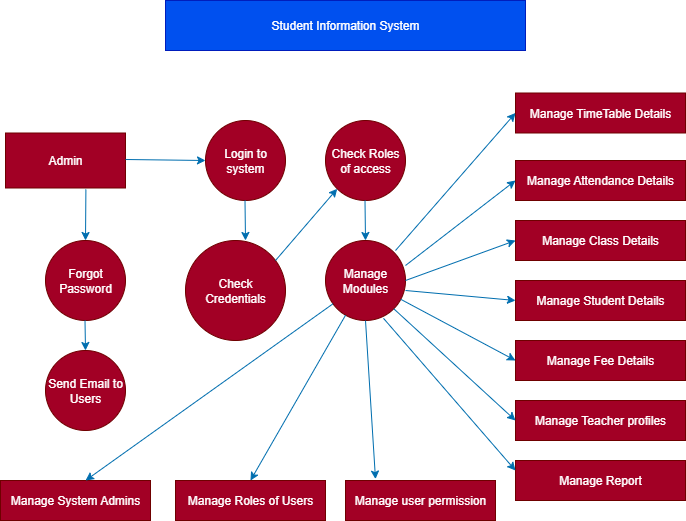

The diagram above was exported from draw.io. Its source (the exported page's mxGraphModel, read from the mxfile embedded in the PNG):
<mxGraphModel dx="1042" dy="562" grid="1" gridSize="10" guides="1" tooltips="1" connect="1" arrows="1" fold="1" page="1" pageScale="1" pageWidth="850" pageHeight="1100" math="0" shadow="0">
  <root>
    <mxCell id="0" />
    <mxCell id="1" parent="0" />
    <mxCell id="bZ48U0NAvCrbPSjlgLmw-1" value="Student Information System" style="rounded=0;whiteSpace=wrap;html=1;fillColor=#0050ef;strokeColor=#001DBC;fontColor=#ffffff;" vertex="1" parent="1">
      <mxGeometry x="240" y="40" width="360" height="50" as="geometry" />
    </mxCell>
    <mxCell id="bZ48U0NAvCrbPSjlgLmw-2" value="Admin" style="rounded=0;whiteSpace=wrap;html=1;fillColor=#a20025;strokeColor=#6F0000;fontColor=#ffffff;" vertex="1" parent="1">
      <mxGeometry x="80" y="172.5" width="120" height="55" as="geometry" />
    </mxCell>
    <mxCell id="bZ48U0NAvCrbPSjlgLmw-3" value="Check Roles of access" style="ellipse;whiteSpace=wrap;html=1;aspect=fixed;fillColor=#a20025;fontColor=#ffffff;strokeColor=#6F0000;" vertex="1" parent="1">
      <mxGeometry x="400" y="160" width="80" height="80" as="geometry" />
    </mxCell>
    <mxCell id="bZ48U0NAvCrbPSjlgLmw-4" value="Login to system" style="ellipse;whiteSpace=wrap;html=1;aspect=fixed;fillColor=#a20025;fontColor=#ffffff;strokeColor=#6F0000;" vertex="1" parent="1">
      <mxGeometry x="280" y="160" width="80" height="80" as="geometry" />
    </mxCell>
    <mxCell id="bZ48U0NAvCrbPSjlgLmw-5" value="Send Email to Users" style="ellipse;whiteSpace=wrap;html=1;aspect=fixed;fillColor=#a20025;fontColor=#ffffff;strokeColor=#6F0000;" vertex="1" parent="1">
      <mxGeometry x="120" y="390" width="80" height="80" as="geometry" />
    </mxCell>
    <mxCell id="bZ48U0NAvCrbPSjlgLmw-6" value="Forgot Password" style="ellipse;whiteSpace=wrap;html=1;aspect=fixed;fillColor=#a20025;fontColor=#ffffff;strokeColor=#6F0000;" vertex="1" parent="1">
      <mxGeometry x="120" y="280" width="80" height="80" as="geometry" />
    </mxCell>
    <mxCell id="bZ48U0NAvCrbPSjlgLmw-7" value="Manage Modules" style="ellipse;whiteSpace=wrap;html=1;aspect=fixed;fillColor=#a20025;fontColor=#ffffff;strokeColor=#6F0000;" vertex="1" parent="1">
      <mxGeometry x="400" y="280" width="80" height="80" as="geometry" />
    </mxCell>
    <mxCell id="bZ48U0NAvCrbPSjlgLmw-8" value="Check Credentials" style="ellipse;whiteSpace=wrap;html=1;aspect=fixed;fillColor=#a20025;fontColor=#ffffff;strokeColor=#6F0000;" vertex="1" parent="1">
      <mxGeometry x="260" y="280" width="100" height="100" as="geometry" />
    </mxCell>
    <mxCell id="bZ48U0NAvCrbPSjlgLmw-9" value="Manage TimeTable Details" style="rounded=0;whiteSpace=wrap;html=1;fillColor=#a20025;strokeColor=#6F0000;fontColor=#ffffff;" vertex="1" parent="1">
      <mxGeometry x="590" y="132.5" width="170" height="40" as="geometry" />
    </mxCell>
    <mxCell id="bZ48U0NAvCrbPSjlgLmw-14" style="edgeStyle=orthogonalEdgeStyle;rounded=0;orthogonalLoop=1;jettySize=auto;html=1;exitX=0.5;exitY=1;exitDx=0;exitDy=0;" edge="1" parent="1" source="bZ48U0NAvCrbPSjlgLmw-9" target="bZ48U0NAvCrbPSjlgLmw-9">
      <mxGeometry relative="1" as="geometry" />
    </mxCell>
    <mxCell id="bZ48U0NAvCrbPSjlgLmw-17" value="Manage Attendance Details" style="rounded=0;whiteSpace=wrap;html=1;fillColor=#a20025;fontColor=#ffffff;strokeColor=#6F0000;" vertex="1" parent="1">
      <mxGeometry x="590" y="200" width="170" height="40" as="geometry" />
    </mxCell>
    <mxCell id="bZ48U0NAvCrbPSjlgLmw-18" value="Manage Class Details" style="rounded=0;whiteSpace=wrap;html=1;fillColor=#a20025;fontColor=#ffffff;strokeColor=#6F0000;" vertex="1" parent="1">
      <mxGeometry x="590" y="260" width="170" height="40" as="geometry" />
    </mxCell>
    <mxCell id="bZ48U0NAvCrbPSjlgLmw-19" value="Manage Fee Details" style="rounded=0;whiteSpace=wrap;html=1;fillColor=#a20025;fontColor=#ffffff;strokeColor=#6F0000;" vertex="1" parent="1">
      <mxGeometry x="590" y="380" width="170" height="40" as="geometry" />
    </mxCell>
    <mxCell id="bZ48U0NAvCrbPSjlgLmw-20" value="Manage Teacher profiles" style="rounded=0;whiteSpace=wrap;html=1;fillColor=#a20025;fontColor=#ffffff;strokeColor=#6F0000;" vertex="1" parent="1">
      <mxGeometry x="590" y="440" width="170" height="40" as="geometry" />
    </mxCell>
    <mxCell id="bZ48U0NAvCrbPSjlgLmw-21" value="Manage Student Details" style="rounded=0;whiteSpace=wrap;html=1;fillColor=#a20025;fontColor=#ffffff;strokeColor=#6F0000;" vertex="1" parent="1">
      <mxGeometry x="590" y="320" width="170" height="40" as="geometry" />
    </mxCell>
    <mxCell id="bZ48U0NAvCrbPSjlgLmw-22" value="Manage Report" style="rounded=0;whiteSpace=wrap;html=1;fillColor=#a20025;fontColor=#ffffff;strokeColor=#6F0000;" vertex="1" parent="1">
      <mxGeometry x="590" y="500" width="170" height="40" as="geometry" />
    </mxCell>
    <mxCell id="bZ48U0NAvCrbPSjlgLmw-23" value="Manage System Admins" style="rounded=0;whiteSpace=wrap;html=1;fillColor=#a20025;fontColor=#ffffff;strokeColor=#6F0000;" vertex="1" parent="1">
      <mxGeometry x="75" y="520" width="150" height="40" as="geometry" />
    </mxCell>
    <mxCell id="bZ48U0NAvCrbPSjlgLmw-24" value="Manage Roles of Users" style="rounded=0;whiteSpace=wrap;html=1;fillColor=#a20025;fontColor=#ffffff;strokeColor=#6F0000;" vertex="1" parent="1">
      <mxGeometry x="250" y="520" width="150" height="40" as="geometry" />
    </mxCell>
    <mxCell id="bZ48U0NAvCrbPSjlgLmw-26" value="Manage user permission" style="rounded=0;whiteSpace=wrap;html=1;fillColor=#a20025;fontColor=#ffffff;strokeColor=#6F0000;" vertex="1" parent="1">
      <mxGeometry x="420" y="520" width="150" height="40" as="geometry" />
    </mxCell>
    <mxCell id="bZ48U0NAvCrbPSjlgLmw-27" value="" style="endArrow=classic;html=1;rounded=0;entryX=0;entryY=0.5;entryDx=0;entryDy=0;fillColor=#1ba1e2;strokeColor=#006EAF;" edge="1" parent="1" target="bZ48U0NAvCrbPSjlgLmw-4">
      <mxGeometry width="50" height="50" relative="1" as="geometry">
        <mxPoint x="200" y="199" as="sourcePoint" />
        <mxPoint x="270" y="199" as="targetPoint" />
      </mxGeometry>
    </mxCell>
    <mxCell id="bZ48U0NAvCrbPSjlgLmw-29" value="" style="endArrow=classic;html=1;rounded=0;exitX=0.67;exitY=1.027;exitDx=0;exitDy=0;exitPerimeter=0;entryX=0.5;entryY=0;entryDx=0;entryDy=0;fillColor=#1ba1e2;strokeColor=#006EAF;" edge="1" parent="1" source="bZ48U0NAvCrbPSjlgLmw-2" target="bZ48U0NAvCrbPSjlgLmw-6">
      <mxGeometry width="50" height="50" relative="1" as="geometry">
        <mxPoint x="110" y="320" as="sourcePoint" />
        <mxPoint x="160" y="270" as="targetPoint" />
      </mxGeometry>
    </mxCell>
    <mxCell id="bZ48U0NAvCrbPSjlgLmw-30" value="" style="endArrow=classic;html=1;rounded=0;exitX=0.67;exitY=1.027;exitDx=0;exitDy=0;exitPerimeter=0;entryX=0.5;entryY=0;entryDx=0;entryDy=0;fillColor=#1ba1e2;strokeColor=#006EAF;" edge="1" parent="1" target="bZ48U0NAvCrbPSjlgLmw-5">
      <mxGeometry width="50" height="50" relative="1" as="geometry">
        <mxPoint x="159.5" y="360" as="sourcePoint" />
        <mxPoint x="160" y="380" as="targetPoint" />
      </mxGeometry>
    </mxCell>
    <mxCell id="bZ48U0NAvCrbPSjlgLmw-32" value="" style="endArrow=classic;html=1;rounded=0;entryX=0;entryY=1;entryDx=0;entryDy=0;fillColor=#1ba1e2;strokeColor=#006EAF;" edge="1" parent="1" target="bZ48U0NAvCrbPSjlgLmw-3">
      <mxGeometry width="50" height="50" relative="1" as="geometry">
        <mxPoint x="350" y="300" as="sourcePoint" />
        <mxPoint x="415" y="236" as="targetPoint" />
      </mxGeometry>
    </mxCell>
    <mxCell id="bZ48U0NAvCrbPSjlgLmw-33" value="" style="endArrow=classic;html=1;rounded=0;fillColor=#1ba1e2;strokeColor=#006EAF;" edge="1" parent="1">
      <mxGeometry width="50" height="50" relative="1" as="geometry">
        <mxPoint x="319.5" y="240" as="sourcePoint" />
        <mxPoint x="320" y="280" as="targetPoint" />
      </mxGeometry>
    </mxCell>
    <mxCell id="bZ48U0NAvCrbPSjlgLmw-34" value="" style="endArrow=classic;html=1;rounded=0;fillColor=#1ba1e2;strokeColor=#006EAF;" edge="1" parent="1">
      <mxGeometry width="50" height="50" relative="1" as="geometry">
        <mxPoint x="439.5" y="240" as="sourcePoint" />
        <mxPoint x="440" y="280" as="targetPoint" />
      </mxGeometry>
    </mxCell>
    <mxCell id="bZ48U0NAvCrbPSjlgLmw-35" value="" style="endArrow=classic;html=1;rounded=0;entryX=0;entryY=0.5;entryDx=0;entryDy=0;fillColor=#1ba1e2;strokeColor=#006EAF;" edge="1" parent="1" target="bZ48U0NAvCrbPSjlgLmw-9">
      <mxGeometry width="50" height="50" relative="1" as="geometry">
        <mxPoint x="470" y="290" as="sourcePoint" />
        <mxPoint x="520" y="240" as="targetPoint" />
      </mxGeometry>
    </mxCell>
    <mxCell id="bZ48U0NAvCrbPSjlgLmw-36" value="" style="endArrow=classic;html=1;rounded=0;entryX=0;entryY=0.5;entryDx=0;entryDy=0;fillColor=#1ba1e2;strokeColor=#006EAF;" edge="1" parent="1" target="bZ48U0NAvCrbPSjlgLmw-17">
      <mxGeometry width="50" height="50" relative="1" as="geometry">
        <mxPoint x="480" y="305" as="sourcePoint" />
        <mxPoint x="530" y="255" as="targetPoint" />
      </mxGeometry>
    </mxCell>
    <mxCell id="bZ48U0NAvCrbPSjlgLmw-37" value="" style="endArrow=classic;html=1;rounded=0;entryX=0;entryY=0.5;entryDx=0;entryDy=0;fillColor=#1ba1e2;strokeColor=#006EAF;" edge="1" parent="1" target="bZ48U0NAvCrbPSjlgLmw-18">
      <mxGeometry width="50" height="50" relative="1" as="geometry">
        <mxPoint x="480" y="320" as="sourcePoint" />
        <mxPoint x="530" y="270" as="targetPoint" />
      </mxGeometry>
    </mxCell>
    <mxCell id="bZ48U0NAvCrbPSjlgLmw-38" value="" style="endArrow=classic;html=1;rounded=0;entryX=0;entryY=0.5;entryDx=0;entryDy=0;fillColor=#1ba1e2;strokeColor=#006EAF;" edge="1" parent="1" target="bZ48U0NAvCrbPSjlgLmw-21">
      <mxGeometry width="50" height="50" relative="1" as="geometry">
        <mxPoint x="480" y="330" as="sourcePoint" />
        <mxPoint x="520" y="295" as="targetPoint" />
      </mxGeometry>
    </mxCell>
    <mxCell id="bZ48U0NAvCrbPSjlgLmw-39" value="" style="endArrow=classic;html=1;rounded=0;entryX=0;entryY=0.5;entryDx=0;entryDy=0;fillColor=#1ba1e2;strokeColor=#006EAF;" edge="1" parent="1" source="bZ48U0NAvCrbPSjlgLmw-7" target="bZ48U0NAvCrbPSjlgLmw-19">
      <mxGeometry width="50" height="50" relative="1" as="geometry">
        <mxPoint x="480" y="340" as="sourcePoint" />
        <mxPoint x="530" y="290" as="targetPoint" />
      </mxGeometry>
    </mxCell>
    <mxCell id="bZ48U0NAvCrbPSjlgLmw-40" value="" style="endArrow=classic;html=1;rounded=0;entryX=0;entryY=0.5;entryDx=0;entryDy=0;exitX=1;exitY=1;exitDx=0;exitDy=0;fillColor=#1ba1e2;strokeColor=#006EAF;" edge="1" parent="1" source="bZ48U0NAvCrbPSjlgLmw-7" target="bZ48U0NAvCrbPSjlgLmw-20">
      <mxGeometry width="50" height="50" relative="1" as="geometry">
        <mxPoint x="440" y="455" as="sourcePoint" />
        <mxPoint x="490" y="405" as="targetPoint" />
      </mxGeometry>
    </mxCell>
    <mxCell id="bZ48U0NAvCrbPSjlgLmw-41" value="" style="endArrow=classic;html=1;rounded=0;entryX=0;entryY=0.25;entryDx=0;entryDy=0;exitX=0.725;exitY=0.973;exitDx=0;exitDy=0;exitPerimeter=0;fillColor=#1ba1e2;strokeColor=#006EAF;" edge="1" parent="1" source="bZ48U0NAvCrbPSjlgLmw-7" target="bZ48U0NAvCrbPSjlgLmw-22">
      <mxGeometry width="50" height="50" relative="1" as="geometry">
        <mxPoint x="380" y="480" as="sourcePoint" />
        <mxPoint x="430" y="430" as="targetPoint" />
      </mxGeometry>
    </mxCell>
    <mxCell id="bZ48U0NAvCrbPSjlgLmw-42" value="" style="endArrow=classic;html=1;rounded=0;exitX=0.5;exitY=1;exitDx=0;exitDy=0;entryX=0.2;entryY=-0.035;entryDx=0;entryDy=0;entryPerimeter=0;fillColor=#1ba1e2;strokeColor=#006EAF;" edge="1" parent="1" source="bZ48U0NAvCrbPSjlgLmw-7" target="bZ48U0NAvCrbPSjlgLmw-26">
      <mxGeometry width="50" height="50" relative="1" as="geometry">
        <mxPoint x="350" y="450" as="sourcePoint" />
        <mxPoint x="450" y="510" as="targetPoint" />
      </mxGeometry>
    </mxCell>
    <mxCell id="bZ48U0NAvCrbPSjlgLmw-43" value="" style="endArrow=classic;html=1;rounded=0;entryX=0.5;entryY=0;entryDx=0;entryDy=0;fillColor=#1ba1e2;strokeColor=#006EAF;" edge="1" parent="1" source="bZ48U0NAvCrbPSjlgLmw-7" target="bZ48U0NAvCrbPSjlgLmw-24">
      <mxGeometry width="50" height="50" relative="1" as="geometry">
        <mxPoint x="270" y="450" as="sourcePoint" />
        <mxPoint x="320" y="400" as="targetPoint" />
      </mxGeometry>
    </mxCell>
    <mxCell id="bZ48U0NAvCrbPSjlgLmw-44" value="" style="endArrow=classic;html=1;rounded=0;entryX=0.567;entryY=0;entryDx=0;entryDy=0;entryPerimeter=0;fillColor=#1ba1e2;strokeColor=#006EAF;" edge="1" parent="1" source="bZ48U0NAvCrbPSjlgLmw-7" target="bZ48U0NAvCrbPSjlgLmw-23">
      <mxGeometry width="50" height="50" relative="1" as="geometry">
        <mxPoint x="250" y="450" as="sourcePoint" />
        <mxPoint x="300" y="400" as="targetPoint" />
      </mxGeometry>
    </mxCell>
  </root>
</mxGraphModel>